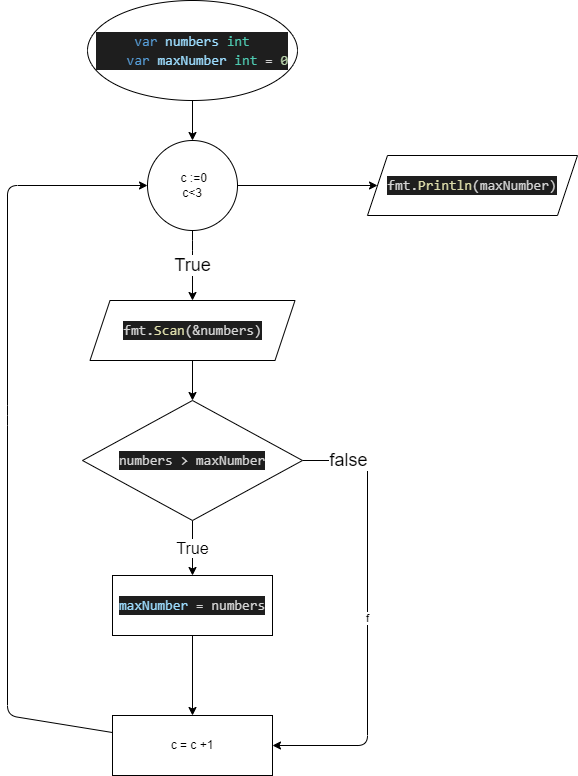

The diagram above was exported from draw.io. Its source (the exported page's mxGraphModel, read from the mxfile embedded in the PNG):
<mxGraphModel dx="1241" dy="931" grid="1" gridSize="10" guides="1" tooltips="1" connect="1" arrows="1" fold="1" page="1" pageScale="1" pageWidth="850" pageHeight="1100" math="0" shadow="0">
  <root>
    <mxCell id="0" />
    <mxCell id="1" parent="0" />
    <mxCell id="5" value="" style="edgeStyle=none;html=1;" edge="1" parent="1" source="3" target="4">
      <mxGeometry relative="1" as="geometry" />
    </mxCell>
    <mxCell id="3" value="&lt;div style=&quot;color: rgb(212, 212, 212); background-color: rgb(30, 30, 30); font-family: Consolas, &amp;quot;Courier New&amp;quot;, monospace; font-size: 14px; line-height: 19px;&quot;&gt;&lt;div&gt;&lt;span style=&quot;color: #569cd6;&quot;&gt;var&lt;/span&gt; &lt;span style=&quot;color: #9cdcfe;&quot;&gt;numbers&lt;/span&gt; &lt;span style=&quot;color: #4ec9b0;&quot;&gt;int&lt;/span&gt;&lt;/div&gt;&lt;div&gt;&amp;nbsp; &amp;nbsp;&amp;nbsp;&lt;span style=&quot;color: rgb(86, 156, 214);&quot;&gt;var&lt;/span&gt;&lt;span style=&quot;&quot;&gt; &lt;/span&gt;&lt;span style=&quot;color: rgb(156, 220, 254);&quot;&gt;maxNumber&lt;/span&gt;&lt;span style=&quot;&quot;&gt; &lt;/span&gt;&lt;span style=&quot;color: rgb(78, 201, 176);&quot;&gt;int&lt;/span&gt;&lt;span style=&quot;&quot;&gt; = &lt;/span&gt;&lt;span style=&quot;color: rgb(181, 206, 168);&quot;&gt;0&lt;/span&gt;&lt;/div&gt;&lt;/div&gt;" style="ellipse;whiteSpace=wrap;html=1;" vertex="1" parent="1">
      <mxGeometry x="190" y="20" width="210" height="100" as="geometry" />
    </mxCell>
    <mxCell id="24" value="True" style="edgeStyle=none;html=1;fontSize=18;" edge="1" parent="1" source="4" target="23">
      <mxGeometry relative="1" as="geometry">
        <Array as="points">
          <mxPoint x="295" y="270" />
        </Array>
      </mxGeometry>
    </mxCell>
    <mxCell id="26" style="edgeStyle=none;html=1;entryX=0;entryY=0.5;entryDx=0;entryDy=0;fontSize=18;" edge="1" parent="1" source="4" target="22">
      <mxGeometry relative="1" as="geometry" />
    </mxCell>
    <mxCell id="4" value="&amp;nbsp;c :=0&lt;br&gt;c&amp;lt;3" style="ellipse;whiteSpace=wrap;html=1;aspect=fixed;" vertex="1" parent="1">
      <mxGeometry x="250" y="160" width="90" height="90" as="geometry" />
    </mxCell>
    <mxCell id="9" value="&lt;font size=&quot;3&quot;&gt;True&lt;/font&gt;" style="edgeStyle=none;html=1;" edge="1" parent="1" source="6" target="8">
      <mxGeometry relative="1" as="geometry">
        <Array as="points" />
        <mxPoint as="offset" />
      </mxGeometry>
    </mxCell>
    <mxCell id="12" value="f" style="edgeStyle=none;html=1;entryX=1;entryY=0.5;entryDx=0;entryDy=0;" edge="1" parent="1" source="6" target="10">
      <mxGeometry relative="1" as="geometry">
        <Array as="points">
          <mxPoint x="470" y="480" />
          <mxPoint x="470" y="765" />
        </Array>
      </mxGeometry>
    </mxCell>
    <mxCell id="15" value="&lt;font style=&quot;font-size: 18px;&quot;&gt;false&lt;/font&gt;" style="edgeLabel;html=1;align=center;verticalAlign=middle;resizable=0;points=[];" vertex="1" connectable="0" parent="12">
      <mxGeometry x="-0.7957" y="1" relative="1" as="geometry">
        <mxPoint as="offset" />
      </mxGeometry>
    </mxCell>
    <mxCell id="6" value="&lt;div style=&quot;color: rgb(212, 212, 212); background-color: rgb(30, 30, 30); font-family: Consolas, &amp;quot;Courier New&amp;quot;, monospace; font-size: 14px; line-height: 19px;&quot;&gt;numbers &amp;gt; maxNumber&lt;br&gt;&lt;/div&gt;" style="rhombus;whiteSpace=wrap;html=1;" vertex="1" parent="1">
      <mxGeometry x="185" y="420" width="220" height="120" as="geometry" />
    </mxCell>
    <mxCell id="11" value="" style="edgeStyle=none;html=1;" edge="1" parent="1" source="8" target="10">
      <mxGeometry relative="1" as="geometry" />
    </mxCell>
    <mxCell id="8" value="&lt;div style=&quot;color: rgb(212, 212, 212); background-color: rgb(30, 30, 30); font-family: Consolas, &amp;quot;Courier New&amp;quot;, monospace; font-size: 14px; line-height: 19px;&quot;&gt;&lt;span style=&quot;color: #9cdcfe;&quot;&gt;maxNumber&lt;/span&gt; = numbers&lt;/div&gt;" style="rounded=0;whiteSpace=wrap;html=1;" vertex="1" parent="1">
      <mxGeometry x="215" y="595" width="160" height="60" as="geometry" />
    </mxCell>
    <mxCell id="18" style="edgeStyle=none;html=1;fontSize=18;entryX=0;entryY=0.5;entryDx=0;entryDy=0;" edge="1" parent="1" source="10" target="4">
      <mxGeometry relative="1" as="geometry">
        <mxPoint x="220" y="240" as="targetPoint" />
        <Array as="points">
          <mxPoint x="110" y="735" />
          <mxPoint x="110" y="435" />
          <mxPoint x="110" y="205" />
        </Array>
      </mxGeometry>
    </mxCell>
    <mxCell id="10" value="c = c +1" style="rounded=0;whiteSpace=wrap;html=1;" vertex="1" parent="1">
      <mxGeometry x="215" y="735" width="160" height="60" as="geometry" />
    </mxCell>
    <mxCell id="22" value="&lt;div style=&quot;color: rgb(212, 212, 212); background-color: rgb(30, 30, 30); font-family: Consolas, &amp;quot;Courier New&amp;quot;, monospace; font-size: 14px; line-height: 19px;&quot;&gt;fmt.&lt;span style=&quot;color: #dcdcaa;&quot;&gt;Println&lt;/span&gt;(maxNumber)&lt;/div&gt;" style="shape=parallelogram;perimeter=parallelogramPerimeter;whiteSpace=wrap;html=1;fixedSize=1;fontSize=18;" vertex="1" parent="1">
      <mxGeometry x="470" y="175" width="210" height="60" as="geometry" />
    </mxCell>
    <mxCell id="25" style="edgeStyle=none;html=1;exitX=0.5;exitY=1;exitDx=0;exitDy=0;entryX=0.5;entryY=0;entryDx=0;entryDy=0;fontSize=18;" edge="1" parent="1" source="23" target="6">
      <mxGeometry relative="1" as="geometry" />
    </mxCell>
    <mxCell id="23" value="&lt;div style=&quot;color: rgb(212, 212, 212); background-color: rgb(30, 30, 30); font-family: Consolas, &amp;quot;Courier New&amp;quot;, monospace; font-size: 14px; line-height: 19px;&quot;&gt;fmt.&lt;span style=&quot;color: #dcdcaa;&quot;&gt;Scan&lt;/span&gt;(&amp;amp;numbers)&lt;/div&gt;" style="shape=parallelogram;perimeter=parallelogramPerimeter;whiteSpace=wrap;html=1;fixedSize=1;fontSize=18;" vertex="1" parent="1">
      <mxGeometry x="192.5" y="320" width="205" height="60" as="geometry" />
    </mxCell>
  </root>
</mxGraphModel>